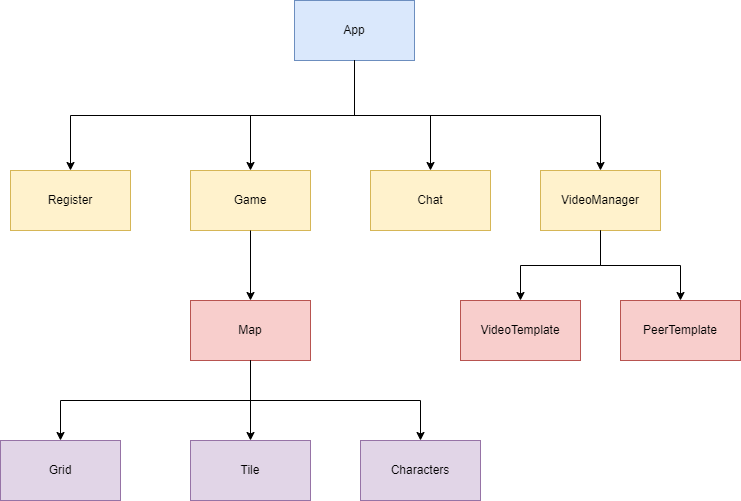

The diagram above was exported from draw.io. Its source (the exported page's mxGraphModel, read from the mxfile embedded in the PNG):
<mxGraphModel dx="1079" dy="836" grid="1" gridSize="10" guides="1" tooltips="1" connect="1" arrows="1" fold="1" page="1" pageScale="1" pageWidth="827" pageHeight="1169" math="0" shadow="0">
  <root>
    <mxCell id="0" />
    <mxCell id="1" parent="0" />
    <mxCell id="vRbF0Uj9LzcVHwM8BC3E-1" value="App" style="rounded=0;whiteSpace=wrap;html=1;fillColor=#dae8fc;strokeColor=#6c8ebf;" vertex="1" parent="1">
      <mxGeometry x="354" y="20" width="120" height="60" as="geometry" />
    </mxCell>
    <mxCell id="vRbF0Uj9LzcVHwM8BC3E-2" value="Register" style="rounded=0;whiteSpace=wrap;html=1;fillColor=#fff2cc;strokeColor=#d6b656;" vertex="1" parent="1">
      <mxGeometry x="70" y="190" width="120" height="60" as="geometry" />
    </mxCell>
    <mxCell id="vRbF0Uj9LzcVHwM8BC3E-3" value="Game" style="rounded=0;whiteSpace=wrap;html=1;fillColor=#fff2cc;strokeColor=#d6b656;" vertex="1" parent="1">
      <mxGeometry x="250" y="190" width="120" height="60" as="geometry" />
    </mxCell>
    <mxCell id="vRbF0Uj9LzcVHwM8BC3E-4" value="Chat" style="rounded=0;whiteSpace=wrap;html=1;fillColor=#fff2cc;strokeColor=#d6b656;" vertex="1" parent="1">
      <mxGeometry x="430" y="190" width="120" height="60" as="geometry" />
    </mxCell>
    <mxCell id="vRbF0Uj9LzcVHwM8BC3E-5" value="VideoManager" style="rounded=0;whiteSpace=wrap;html=1;fillColor=#fff2cc;strokeColor=#d6b656;" vertex="1" parent="1">
      <mxGeometry x="600" y="190" width="120" height="60" as="geometry" />
    </mxCell>
    <mxCell id="vRbF0Uj9LzcVHwM8BC3E-8" value="" style="endArrow=classic;html=1;rounded=0;exitX=0.5;exitY=1;exitDx=0;exitDy=0;edgeStyle=orthogonalEdgeStyle;entryX=0.5;entryY=0;entryDx=0;entryDy=0;" edge="1" parent="1" source="vRbF0Uj9LzcVHwM8BC3E-1" target="vRbF0Uj9LzcVHwM8BC3E-2">
      <mxGeometry width="50" height="50" relative="1" as="geometry">
        <mxPoint x="440" y="110" as="sourcePoint" />
        <mxPoint x="414" y="110" as="targetPoint" />
      </mxGeometry>
    </mxCell>
    <mxCell id="vRbF0Uj9LzcVHwM8BC3E-9" value="" style="endArrow=classic;html=1;rounded=0;exitX=0.5;exitY=1;exitDx=0;exitDy=0;entryX=0.5;entryY=0;entryDx=0;entryDy=0;edgeStyle=orthogonalEdgeStyle;elbow=vertical;" edge="1" parent="1" source="vRbF0Uj9LzcVHwM8BC3E-1" target="vRbF0Uj9LzcVHwM8BC3E-5">
      <mxGeometry width="50" height="50" relative="1" as="geometry">
        <mxPoint x="414" y="90" as="sourcePoint" />
        <mxPoint x="760" y="40" as="targetPoint" />
      </mxGeometry>
    </mxCell>
    <mxCell id="vRbF0Uj9LzcVHwM8BC3E-10" value="" style="endArrow=classic;html=1;rounded=0;exitX=0.5;exitY=1;exitDx=0;exitDy=0;entryX=0.5;entryY=0;entryDx=0;entryDy=0;edgeStyle=orthogonalEdgeStyle;" edge="1" parent="1" source="vRbF0Uj9LzcVHwM8BC3E-1" target="vRbF0Uj9LzcVHwM8BC3E-3">
      <mxGeometry width="50" height="50" relative="1" as="geometry">
        <mxPoint x="570" y="100" as="sourcePoint" />
        <mxPoint x="620" y="50" as="targetPoint" />
      </mxGeometry>
    </mxCell>
    <mxCell id="vRbF0Uj9LzcVHwM8BC3E-11" value="" style="endArrow=classic;html=1;rounded=0;exitX=0.5;exitY=1;exitDx=0;exitDy=0;entryX=0.5;entryY=0;entryDx=0;entryDy=0;edgeStyle=orthogonalEdgeStyle;" edge="1" parent="1" source="vRbF0Uj9LzcVHwM8BC3E-1" target="vRbF0Uj9LzcVHwM8BC3E-4">
      <mxGeometry width="50" height="50" relative="1" as="geometry">
        <mxPoint x="550" y="100" as="sourcePoint" />
        <mxPoint x="600" y="50" as="targetPoint" />
      </mxGeometry>
    </mxCell>
    <mxCell id="vRbF0Uj9LzcVHwM8BC3E-12" value="VideoTemplate" style="rounded=0;whiteSpace=wrap;html=1;fillColor=#f8cecc;strokeColor=#b85450;" vertex="1" parent="1">
      <mxGeometry x="520" y="320" width="120" height="60" as="geometry" />
    </mxCell>
    <mxCell id="vRbF0Uj9LzcVHwM8BC3E-14" value="PeerTemplate" style="rounded=0;whiteSpace=wrap;html=1;fillColor=#f8cecc;strokeColor=#b85450;" vertex="1" parent="1">
      <mxGeometry x="680" y="320" width="120" height="60" as="geometry" />
    </mxCell>
    <mxCell id="vRbF0Uj9LzcVHwM8BC3E-16" value="" style="endArrow=classic;html=1;rounded=0;exitX=0.5;exitY=1;exitDx=0;exitDy=0;entryX=0.5;entryY=0;entryDx=0;entryDy=0;edgeStyle=orthogonalEdgeStyle;" edge="1" parent="1" source="vRbF0Uj9LzcVHwM8BC3E-5" target="vRbF0Uj9LzcVHwM8BC3E-12">
      <mxGeometry width="50" height="50" relative="1" as="geometry">
        <mxPoint x="740" y="290" as="sourcePoint" />
        <mxPoint x="790" y="240" as="targetPoint" />
      </mxGeometry>
    </mxCell>
    <mxCell id="vRbF0Uj9LzcVHwM8BC3E-17" value="" style="endArrow=classic;html=1;rounded=0;exitX=0.5;exitY=1;exitDx=0;exitDy=0;entryX=0.5;entryY=0;entryDx=0;entryDy=0;edgeStyle=orthogonalEdgeStyle;" edge="1" parent="1" source="vRbF0Uj9LzcVHwM8BC3E-5" target="vRbF0Uj9LzcVHwM8BC3E-14">
      <mxGeometry width="50" height="50" relative="1" as="geometry">
        <mxPoint x="760" y="280" as="sourcePoint" />
        <mxPoint x="810" y="230" as="targetPoint" />
      </mxGeometry>
    </mxCell>
    <mxCell id="qtMuah5SOlyMzy05sjrJ-1" value="Grid" style="rounded=0;whiteSpace=wrap;html=1;fillColor=#e1d5e7;strokeColor=#9673a6;" vertex="1" parent="1">
      <mxGeometry x="60" y="460" width="120" height="60" as="geometry" />
    </mxCell>
    <mxCell id="qtMuah5SOlyMzy05sjrJ-2" value="Map" style="rounded=0;whiteSpace=wrap;html=1;fillColor=#f8cecc;strokeColor=#b85450;" vertex="1" parent="1">
      <mxGeometry x="250" y="320" width="120" height="60" as="geometry" />
    </mxCell>
    <mxCell id="qtMuah5SOlyMzy05sjrJ-3" value="Tile" style="rounded=0;whiteSpace=wrap;html=1;fillColor=#e1d5e7;strokeColor=#9673a6;" vertex="1" parent="1">
      <mxGeometry x="250" y="460" width="120" height="60" as="geometry" />
    </mxCell>
    <mxCell id="qtMuah5SOlyMzy05sjrJ-6" value="" style="endArrow=classic;html=1;rounded=0;exitX=0.5;exitY=1;exitDx=0;exitDy=0;entryX=0.5;entryY=0;entryDx=0;entryDy=0;edgeStyle=orthogonalEdgeStyle;" edge="1" parent="1" source="vRbF0Uj9LzcVHwM8BC3E-3" target="qtMuah5SOlyMzy05sjrJ-2">
      <mxGeometry width="50" height="50" relative="1" as="geometry">
        <mxPoint x="330" y="310" as="sourcePoint" />
        <mxPoint x="380" y="260" as="targetPoint" />
      </mxGeometry>
    </mxCell>
    <mxCell id="qtMuah5SOlyMzy05sjrJ-8" value="" style="endArrow=classic;html=1;rounded=0;exitX=0.5;exitY=1;exitDx=0;exitDy=0;entryX=0.5;entryY=0;entryDx=0;entryDy=0;edgeStyle=orthogonalEdgeStyle;" edge="1" parent="1" source="qtMuah5SOlyMzy05sjrJ-2" target="qtMuah5SOlyMzy05sjrJ-1">
      <mxGeometry width="50" height="50" relative="1" as="geometry">
        <mxPoint x="250" y="390" as="sourcePoint" />
        <mxPoint x="290" y="380" as="targetPoint" />
      </mxGeometry>
    </mxCell>
    <mxCell id="qtMuah5SOlyMzy05sjrJ-9" value="" style="endArrow=classic;html=1;rounded=0;exitX=0.5;exitY=1;exitDx=0;exitDy=0;entryX=0.5;entryY=0;entryDx=0;entryDy=0;edgeStyle=orthogonalEdgeStyle;" edge="1" parent="1" source="qtMuah5SOlyMzy05sjrJ-2" target="qtMuah5SOlyMzy05sjrJ-3">
      <mxGeometry width="50" height="50" relative="1" as="geometry">
        <mxPoint x="320" y="440" as="sourcePoint" />
        <mxPoint x="370" y="390" as="targetPoint" />
      </mxGeometry>
    </mxCell>
    <mxCell id="qtMuah5SOlyMzy05sjrJ-11" value="Characters" style="rounded=0;whiteSpace=wrap;html=1;fillColor=#e1d5e7;strokeColor=#9673a6;" vertex="1" parent="1">
      <mxGeometry x="420" y="460" width="120" height="60" as="geometry" />
    </mxCell>
    <mxCell id="qtMuah5SOlyMzy05sjrJ-12" value="" style="endArrow=classic;html=1;rounded=0;exitX=0.5;exitY=1;exitDx=0;exitDy=0;entryX=0.5;entryY=0;entryDx=0;entryDy=0;edgeStyle=orthogonalEdgeStyle;" edge="1" parent="1" source="qtMuah5SOlyMzy05sjrJ-2" target="qtMuah5SOlyMzy05sjrJ-11">
      <mxGeometry width="50" height="50" relative="1" as="geometry">
        <mxPoint x="410" y="440" as="sourcePoint" />
        <mxPoint x="460" y="390" as="targetPoint" />
      </mxGeometry>
    </mxCell>
  </root>
</mxGraphModel>